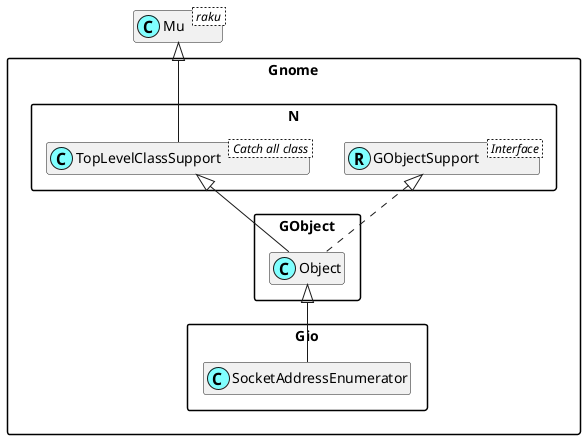

The diagram above was rendered by PlantUML. Its source (embedded in the PNG):
@startuml
'scale 0.8

skinparam packageStyle rectangle
skinparam stereotypeCBackgroundColor #80ffff
set namespaceSeparator ::
hide members

class Mu < raku >

class Gnome::N::TopLevelClassSupport < Catch all class >
Mu <|-- Gnome::N::TopLevelClassSupport

Interface Gnome::N::GObjectSupport < Interface >
class Gnome::N::GObjectSupport <<(R,#80ffff)>>
Gnome::GObject::Object <|-- Gnome::Gio::SocketAddressEnumerator
Gnome::N::TopLevelClassSupport <|-- Gnome::GObject::Object
Gnome::N::GObjectSupport <|. Gnome::GObject::Object

@enduml